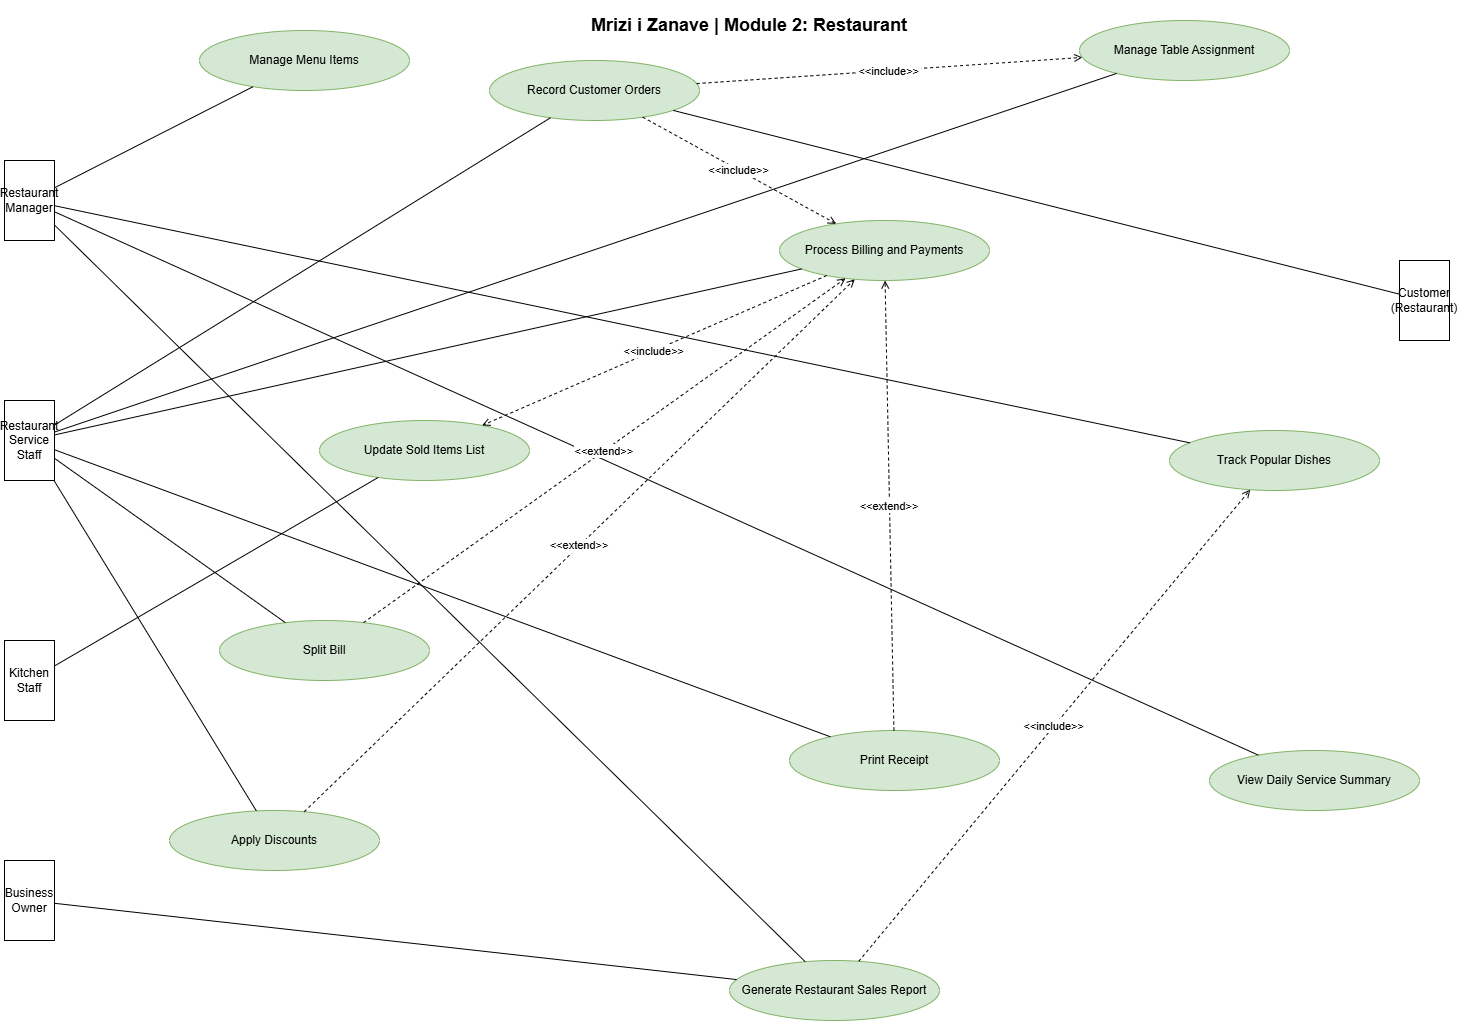

The diagram above was exported from draw.io. Its source (the exported page's mxGraphModel, read from the mxfile embedded in the PNG):
<mxGraphModel dx="1563" dy="901" grid="1" gridSize="10" guides="1" tooltips="1" connect="1" arrows="1" fold="1" page="1" pageScale="1" pageWidth="850" pageHeight="1100" math="0" shadow="0" extFonts="Permanent Marker^https://fonts.googleapis.com/css?family=Permanent+Marker">
  <root>
    <mxCell id="0" />
    <mxCell id="1" parent="0" />
    <mxCell id="V5mqXSUm73JHZXcTsclN-39" parent="1" style="text;html=1;strokeColor=none;fillColor=none;align=center;verticalAlign=middle;whiteSpace=wrap;fontSize=18;fontStyle=1;" value="Mrizi i Zanave | Module 2: Restaurant" vertex="1">
      <mxGeometry height="50" width="1100" x="250" y="20" as="geometry" />
    </mxCell>
    <mxCell id="V5mqXSUm73JHZXcTsclN-41" parent="1" style="shape=mxgraph.uml.actor;whiteSpace=wrap;html=1;" value="Restaurant Manager" vertex="1">
      <mxGeometry height="80" width="50" x="55" y="180" as="geometry" />
    </mxCell>
    <mxCell id="V5mqXSUm73JHZXcTsclN-42" parent="1" style="shape=mxgraph.uml.actor;whiteSpace=wrap;html=1;" value="Restaurant Service Staff" vertex="1">
      <mxGeometry height="80" width="50" x="55" y="420" as="geometry" />
    </mxCell>
    <mxCell id="V5mqXSUm73JHZXcTsclN-43" parent="1" style="shape=mxgraph.uml.actor;whiteSpace=wrap;html=1;" value="Kitchen Staff" vertex="1">
      <mxGeometry height="80" width="50" x="55" y="660" as="geometry" />
    </mxCell>
    <mxCell id="V5mqXSUm73JHZXcTsclN-44" parent="1" style="shape=mxgraph.uml.actor;whiteSpace=wrap;html=1;" value="Business Owner" vertex="1">
      <mxGeometry height="80" width="50" x="55" y="880" as="geometry" />
    </mxCell>
    <mxCell id="V5mqXSUm73JHZXcTsclN-45" parent="1" style="shape=mxgraph.uml.actor;whiteSpace=wrap;html=1;" value="Customer (Restaurant)" vertex="1">
      <mxGeometry height="80" width="50" x="1450" y="280" as="geometry" />
    </mxCell>
    <mxCell id="V5mqXSUm73JHZXcTsclN-46" parent="1" style="ellipse;whiteSpace=wrap;html=1;fillColor=#d5e8d4;strokeColor=#82b366;" value="Manage Menu Items" vertex="1">
      <mxGeometry height="60" width="210" x="250" y="50" as="geometry" />
    </mxCell>
    <mxCell id="V5mqXSUm73JHZXcTsclN-47" parent="1" style="ellipse;whiteSpace=wrap;html=1;fillColor=#d5e8d4;strokeColor=#82b366;" value="Record Customer Orders" vertex="1">
      <mxGeometry height="60" width="210" x="540" y="80" as="geometry" />
    </mxCell>
    <mxCell id="V5mqXSUm73JHZXcTsclN-48" parent="1" style="ellipse;whiteSpace=wrap;html=1;fillColor=#d5e8d4;strokeColor=#82b366;" value="Manage Table Assignment" vertex="1">
      <mxGeometry height="60" width="210" x="1130" y="40" as="geometry" />
    </mxCell>
    <mxCell id="V5mqXSUm73JHZXcTsclN-49" parent="1" style="ellipse;whiteSpace=wrap;html=1;fillColor=#d5e8d4;strokeColor=#82b366;" value="Process Billing and Payments" vertex="1">
      <mxGeometry height="60" width="210" x="830" y="240" as="geometry" />
    </mxCell>
    <mxCell id="V5mqXSUm73JHZXcTsclN-50" parent="1" style="ellipse;whiteSpace=wrap;html=1;fillColor=#d5e8d4;strokeColor=#82b366;" value="Update Sold Items List" vertex="1">
      <mxGeometry height="60" width="210" x="370" y="440" as="geometry" />
    </mxCell>
    <mxCell id="V5mqXSUm73JHZXcTsclN-51" parent="1" style="ellipse;whiteSpace=wrap;html=1;fillColor=#d5e8d4;strokeColor=#82b366;" value="Track Popular Dishes" vertex="1">
      <mxGeometry height="60" width="210" x="1220" y="450" as="geometry" />
    </mxCell>
    <mxCell id="V5mqXSUm73JHZXcTsclN-52" parent="1" style="ellipse;whiteSpace=wrap;html=1;fillColor=#d5e8d4;strokeColor=#82b366;" value="Split Bill" vertex="1">
      <mxGeometry height="60" width="210" x="270" y="640" as="geometry" />
    </mxCell>
    <mxCell id="V5mqXSUm73JHZXcTsclN-53" parent="1" style="ellipse;whiteSpace=wrap;html=1;fillColor=#d5e8d4;strokeColor=#82b366;" value="Print Receipt" vertex="1">
      <mxGeometry height="60" width="210" x="840" y="750" as="geometry" />
    </mxCell>
    <mxCell id="V5mqXSUm73JHZXcTsclN-54" parent="1" style="ellipse;whiteSpace=wrap;html=1;fillColor=#d5e8d4;strokeColor=#82b366;" value="View Daily Service Summary" vertex="1">
      <mxGeometry height="60" width="210" x="1260" y="770" as="geometry" />
    </mxCell>
    <mxCell id="V5mqXSUm73JHZXcTsclN-55" parent="1" style="ellipse;whiteSpace=wrap;html=1;fillColor=#d5e8d4;strokeColor=#82b366;" value="Apply Discounts" vertex="1">
      <mxGeometry height="60" width="210" x="220" y="830" as="geometry" />
    </mxCell>
    <mxCell id="V5mqXSUm73JHZXcTsclN-56" parent="1" style="ellipse;whiteSpace=wrap;html=1;fillColor=#d5e8d4;strokeColor=#82b366;" value="Generate Restaurant Sales Report" vertex="1">
      <mxGeometry height="60" width="210" x="780" y="980" as="geometry" />
    </mxCell>
    <mxCell id="V5mqXSUm73JHZXcTsclN-57" edge="1" parent="1" source="V5mqXSUm73JHZXcTsclN-41" style="endArrow=none;" target="V5mqXSUm73JHZXcTsclN-46">
      <mxGeometry relative="1" as="geometry" />
    </mxCell>
    <mxCell id="V5mqXSUm73JHZXcTsclN-58" edge="1" parent="1" source="V5mqXSUm73JHZXcTsclN-41" style="endArrow=none;" target="V5mqXSUm73JHZXcTsclN-51">
      <mxGeometry relative="1" as="geometry" />
    </mxCell>
    <mxCell id="V5mqXSUm73JHZXcTsclN-59" edge="1" parent="1" source="V5mqXSUm73JHZXcTsclN-41" style="endArrow=none;" target="V5mqXSUm73JHZXcTsclN-54">
      <mxGeometry relative="1" as="geometry" />
    </mxCell>
    <mxCell id="V5mqXSUm73JHZXcTsclN-60" edge="1" parent="1" source="V5mqXSUm73JHZXcTsclN-41" style="endArrow=none;" target="V5mqXSUm73JHZXcTsclN-56">
      <mxGeometry relative="1" as="geometry" />
    </mxCell>
    <mxCell id="V5mqXSUm73JHZXcTsclN-61" edge="1" parent="1" source="V5mqXSUm73JHZXcTsclN-42" style="endArrow=none;" target="V5mqXSUm73JHZXcTsclN-47">
      <mxGeometry relative="1" as="geometry" />
    </mxCell>
    <mxCell id="V5mqXSUm73JHZXcTsclN-62" edge="1" parent="1" source="V5mqXSUm73JHZXcTsclN-42" style="endArrow=none;" target="V5mqXSUm73JHZXcTsclN-48">
      <mxGeometry relative="1" as="geometry" />
    </mxCell>
    <mxCell id="V5mqXSUm73JHZXcTsclN-63" edge="1" parent="1" source="V5mqXSUm73JHZXcTsclN-42" style="endArrow=none;" target="V5mqXSUm73JHZXcTsclN-49">
      <mxGeometry relative="1" as="geometry" />
    </mxCell>
    <mxCell id="V5mqXSUm73JHZXcTsclN-64" edge="1" parent="1" source="V5mqXSUm73JHZXcTsclN-42" style="endArrow=none;" target="V5mqXSUm73JHZXcTsclN-52">
      <mxGeometry relative="1" as="geometry" />
    </mxCell>
    <mxCell id="V5mqXSUm73JHZXcTsclN-65" edge="1" parent="1" source="V5mqXSUm73JHZXcTsclN-42" style="endArrow=none;" target="V5mqXSUm73JHZXcTsclN-53">
      <mxGeometry relative="1" as="geometry" />
    </mxCell>
    <mxCell id="V5mqXSUm73JHZXcTsclN-66" edge="1" parent="1" source="V5mqXSUm73JHZXcTsclN-42" style="endArrow=none;" target="V5mqXSUm73JHZXcTsclN-55">
      <mxGeometry relative="1" as="geometry" />
    </mxCell>
    <mxCell id="V5mqXSUm73JHZXcTsclN-67" edge="1" parent="1" source="V5mqXSUm73JHZXcTsclN-43" style="endArrow=none;" target="V5mqXSUm73JHZXcTsclN-50">
      <mxGeometry relative="1" as="geometry" />
    </mxCell>
    <mxCell id="V5mqXSUm73JHZXcTsclN-68" edge="1" parent="1" source="V5mqXSUm73JHZXcTsclN-44" style="endArrow=none;" target="V5mqXSUm73JHZXcTsclN-56">
      <mxGeometry relative="1" as="geometry" />
    </mxCell>
    <mxCell id="V5mqXSUm73JHZXcTsclN-69" edge="1" parent="1" source="V5mqXSUm73JHZXcTsclN-45" style="endArrow=none;" target="V5mqXSUm73JHZXcTsclN-47">
      <mxGeometry relative="1" as="geometry" />
    </mxCell>
    <mxCell id="V5mqXSUm73JHZXcTsclN-70" edge="1" parent="1" source="V5mqXSUm73JHZXcTsclN-47" style="endArrow=open;endFill=0;dashed=1;fontSize=11;" target="V5mqXSUm73JHZXcTsclN-48" value="&lt;&lt;include&gt;&gt;">
      <mxGeometry relative="1" as="geometry" />
    </mxCell>
    <mxCell id="V5mqXSUm73JHZXcTsclN-71" edge="1" parent="1" source="V5mqXSUm73JHZXcTsclN-47" style="endArrow=open;endFill=0;dashed=1;fontSize=11;" target="V5mqXSUm73JHZXcTsclN-49" value="&lt;&lt;include&gt;&gt;">
      <mxGeometry relative="1" as="geometry" />
    </mxCell>
    <mxCell id="V5mqXSUm73JHZXcTsclN-72" edge="1" parent="1" source="V5mqXSUm73JHZXcTsclN-49" style="endArrow=open;endFill=0;dashed=1;fontSize=11;" target="V5mqXSUm73JHZXcTsclN-50" value="&lt;&lt;include&gt;&gt;">
      <mxGeometry relative="1" as="geometry" />
    </mxCell>
    <mxCell id="V5mqXSUm73JHZXcTsclN-73" edge="1" parent="1" source="V5mqXSUm73JHZXcTsclN-56" style="endArrow=open;endFill=0;dashed=1;fontSize=11;" target="V5mqXSUm73JHZXcTsclN-51" value="&lt;&lt;include&gt;&gt;">
      <mxGeometry relative="1" as="geometry" />
    </mxCell>
    <mxCell id="V5mqXSUm73JHZXcTsclN-74" edge="1" parent="1" source="V5mqXSUm73JHZXcTsclN-52" style="endArrow=open;endFill=0;dashed=1;fontSize=11;" target="V5mqXSUm73JHZXcTsclN-49" value="&lt;&lt;extend&gt;&gt;">
      <mxGeometry relative="1" as="geometry" />
    </mxCell>
    <mxCell id="V5mqXSUm73JHZXcTsclN-75" edge="1" parent="1" source="V5mqXSUm73JHZXcTsclN-53" style="endArrow=open;endFill=0;dashed=1;fontSize=11;" target="V5mqXSUm73JHZXcTsclN-49" value="&lt;&lt;extend&gt;&gt;">
      <mxGeometry relative="1" as="geometry" />
    </mxCell>
    <mxCell id="V5mqXSUm73JHZXcTsclN-76" edge="1" parent="1" source="V5mqXSUm73JHZXcTsclN-55" style="endArrow=open;endFill=0;dashed=1;fontSize=11;" target="V5mqXSUm73JHZXcTsclN-49" value="&lt;&lt;extend&gt;&gt;">
      <mxGeometry relative="1" as="geometry" />
    </mxCell>
  </root>
</mxGraphModel>